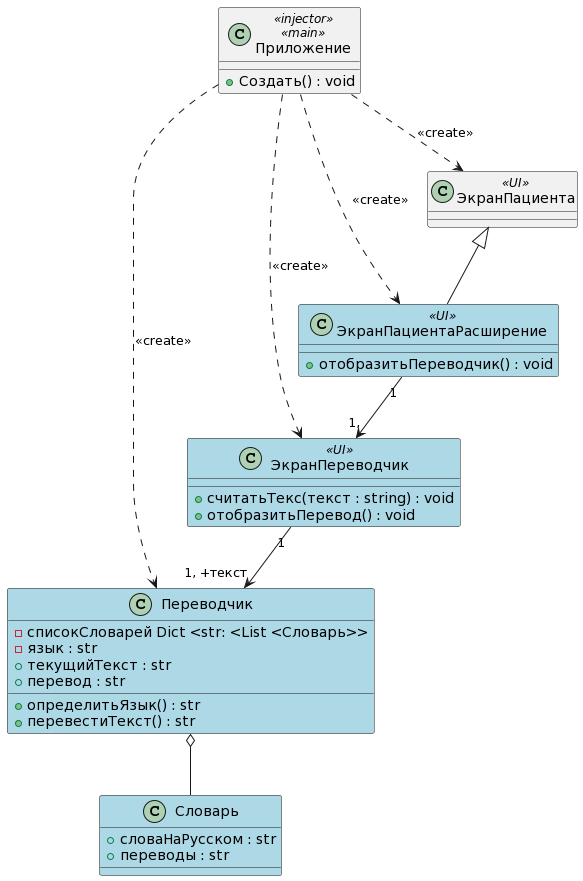

The diagram above was rendered by PlantUML. Its source (embedded in the PNG):
@startuml
class Приложение <<injector>>, <<main>>
{
+Создать() : void
}

Приложение ..> ЭкранПациентаРасширение : <<create>>
Приложение ..> Переводчик : <<create>>
Приложение ..> ЭкранПереводчик : <<create>>
Приложение ..> ЭкранПациента : <<create>>

class ЭкранПациента <<UI>>
{
}

class ЭкранПациентаРасширение <<UI>> #back:lightblue
{
+отобразитьПереводчик() : void
}
ЭкранПациентаРасширение "1" -->"1," ЭкранПереводчик
ЭкранПациента <|-- ЭкранПациентаРасширение

class ЭкранПереводчик <<UI>> #back:lightblue
{
+считатьТекс(текст : string) : void
+отобразитьПеревод() : void
}
ЭкранПереводчик "1" --> "1, +текст" Переводчик

class Переводчик #back:lightblue
{
-списокСловарей Dict <str: <List <Словарь>>
-язык : str
+текущийТекст : str
+перевод : str

+определитьЯзык() : str
+перевестиТекст() : str
}

class Словарь #back:lightblue
{
+словаНаРусском : str
+переводы : str
}
Переводчик  o--  Словарь
@enduml